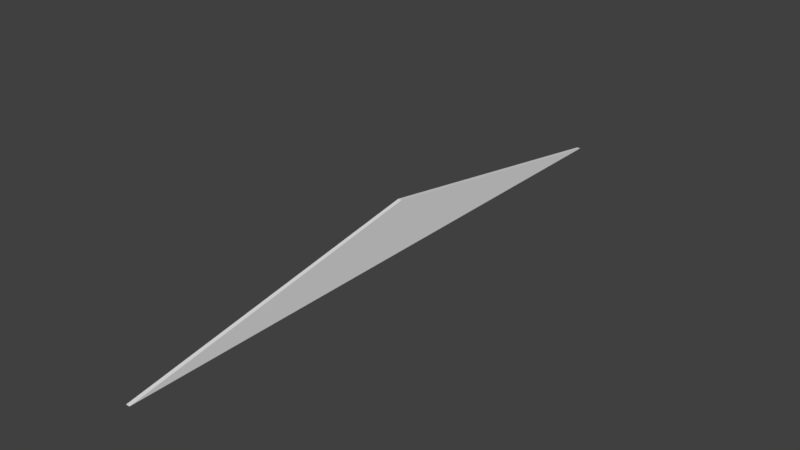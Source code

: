 # Source: HallWallRooftopBack_0.15x24x2.blend  (saved by Blender 2.79.0; exported with 4.5.12 LTS)
import bpy
from mathutils import Matrix  # noqa: F401  (used for matrix-valued properties, if any)

bpy.ops.wm.read_factory_settings(use_empty=True)
scene = bpy.context.scene
scene.name = 'Scene'

# ---- collections
col_collection_1 = bpy.data.collections.new('Collection 1'); scene.collection.children.link(col_collection_1)

# ---- materials (node trees are filled in below, after node groups)
mat_material = bpy.data.materials.new('Material')
mat_material.alpha_threshold = 0.0
mat_material.use_transparent_shadow = False
mat_material.roughness = 0.5
mat_material.line_color = (0.0, 0.0, 0.0, 1.0)

# ---- material node trees

# ---- world
world_world = bpy.data.worlds.new('World'); scene.world = world_world
world_world.color = (0.05088, 0.05088, 0.05088)
world_world.use_sun_shadow = False
world_world.sun_shadow_jitter_overblur = 0.0
world_world.cycles.sampling_method = 'MANUAL'

# ---- meshes
me_hallwallrooftopback_0_15x24x2 = bpy.data.meshes.new('HallWallRooftopBack_0.15x24x2')
me_hallwallrooftopback_0_15x24x2.from_pydata([(0.15, -1.049e-06, -24.0), (0.15, 7.816e-15, 1.788e-07), (0.0, 0.0, 0.0), (4.768e-07, -1.049e-06, -24.0), (0.15, 2.0, -12.0), (-2.98e-08, 2.0, -12.0), (0.15, -5.245e-07, -12.0), (2.384e-07, -5.245e-07, -12.0)], [], [(0, 6, 1, 2, 7, 3), (7, 2, 5), (3, 5, 4, 0), (7, 5, 3), (2, 1, 4, 5), (6, 4, 1), (4, 6, 0)])
me_hallwallrooftopback_0_15x24x2.materials.append(mat_material)
me_hallwallrooftopback_0_15x24x2.use_remesh_preserve_volume = False
me_hallwallrooftopback_0_15x24x2.use_remesh_preserve_attributes = False
me_hallwallrooftopback_0_15x24x2.use_mirror_vertex_groups = False
me_hallwallrooftopback_0_15x24x2.update()

# ---- objects
ob_hallwallrooftopback_0_15x24x2 = bpy.data.objects.new('HallWallRooftopBack_0.15x24x2', me_hallwallrooftopback_0_15x24x2)

# ---- transforms, parenting, visibility, modifiers, constraints
ob_hallwallrooftopback_0_15x24x2.location = (-1.192e-07, 1.788e-07, 0.0)
ob_hallwallrooftopback_0_15x24x2.rotation_euler = (1.571, 0.0, 0.0)
ob_hallwallrooftopback_0_15x24x2.lock_rotations_4d = False
ob_hallwallrooftopback_0_15x24x2.empty_display_type = 'ARROWS'
ob_hallwallrooftopback_0_15x24x2.lineart.crease_threshold = 0.0

# ---- collection membership
col_collection_1.objects.link(ob_hallwallrooftopback_0_15x24x2)

# ---- scene / render settings (as saved in the file)
scene.frame_start = 1; scene.frame_end = 250; scene.frame_set(79)
scene.render.engine = 'BLENDER_EEVEE_NEXT'
scene.render.resolution_percentage = 50
scene.render.dither_intensity = 0.0
scene.cycles.use_denoising = False
scene.cycles.samples = 128
scene.cycles.sampling_pattern = 'TABULATED_SOBOL'
scene.cycles.use_adaptive_sampling = False
scene.cycles.use_light_tree = False
scene.cycles.blur_glossy = 0.0
scene.cycles.sample_clamp_indirect = 0.0
scene.view_settings.view_transform = 'Standard'
bpy.context.view_layer.update()

# ---- added for rendering (the .blend has no active camera and no usable light): camera, sun
cam_auto = bpy.data.cameras.new('AutoCamera')
cam_auto.lens = 50.0
cam_auto.sensor_width = 36.0
cam_auto.clip_end = 1000.0
ob_auto_camera = bpy.data.objects.new('AutoCamera', cam_auto)
scene.collection.objects.link(ob_auto_camera)
ob_auto_camera.location = (22.3578, -14.7394, 18.8262)
ob_auto_camera.rotation_euler = (1.09748, -7.21219e-08, 0.694738)
scene.camera = ob_auto_camera
light_auto_sun = bpy.data.lights.new('AutoSun', 'SUN')
light_auto_sun.energy = 3.0
light_auto_sun.angle = 0.0523599
ob_auto_sun = bpy.data.objects.new('AutoSun', light_auto_sun)
scene.collection.objects.link(ob_auto_sun)
ob_auto_sun.rotation_euler = (0.872665, 0.174533, 0.523599)
bpy.context.view_layer.update()

